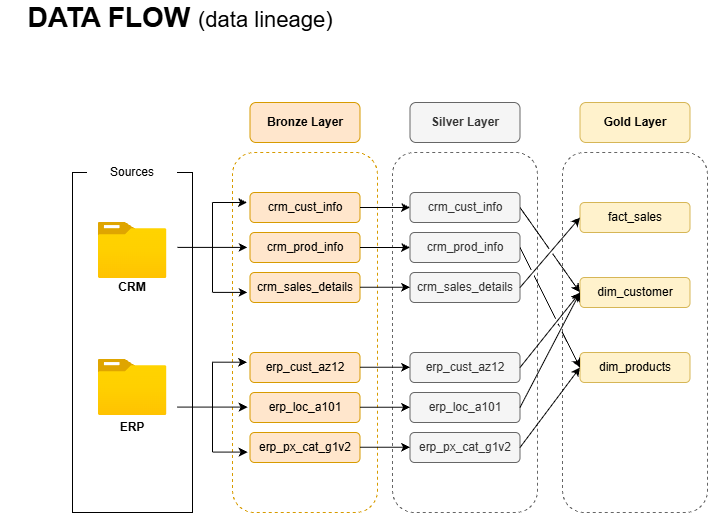

The diagram above was exported from draw.io. Its source (the exported page's mxGraphModel, read from the mxfile embedded in the PNG):
<mxGraphModel dx="1414" dy="777" grid="1" gridSize="10" guides="1" tooltips="1" connect="1" arrows="1" fold="1" page="1" pageScale="1" pageWidth="850" pageHeight="1100" math="0" shadow="0">
  <root>
    <mxCell id="0" />
    <mxCell id="1" parent="0" />
    <mxCell id="rokANHAq7NNZvAyz5Usf-1" parent="1" style="rounded=1;whiteSpace=wrap;html=1;fillColor=none;dashed=1;strokeColor=#d79b00;" value="" vertex="1">
      <mxGeometry height="360" width="145" x="268" y="200" as="geometry" />
    </mxCell>
    <mxCell id="rokANHAq7NNZvAyz5Usf-2" parent="1" style="rounded=0;whiteSpace=wrap;html=1;fillColor=none;" value="" vertex="1">
      <mxGeometry height="340" width="120" x="108" y="220" as="geometry" />
    </mxCell>
    <mxCell id="rokANHAq7NNZvAyz5Usf-3" parent="1" style="rounded=0;whiteSpace=wrap;html=1;strokeColor=none;" value="Sources" vertex="1">
      <mxGeometry height="40" width="90" x="123" y="200" as="geometry" />
    </mxCell>
    <mxCell id="rokANHAq7NNZvAyz5Usf-4" parent="1" style="rounded=1;whiteSpace=wrap;html=1;fillColor=#ffe6cc;strokeColor=#d79b00;fontStyle=1" value="Bronze Layer" vertex="1">
      <mxGeometry height="40" width="110" x="285.5" y="150" as="geometry" />
    </mxCell>
    <mxCell id="rokANHAq7NNZvAyz5Usf-9" parent="1" style="rounded=1;whiteSpace=wrap;html=1;fillColor=#ffe6cc;strokeColor=#d79b00;fontStyle=1" value="&lt;span style=&quot;font-weight: normal;&quot;&gt;crm_cust_info&lt;/span&gt;" vertex="1">
      <mxGeometry height="30" width="110" x="285.5" y="240" as="geometry" />
    </mxCell>
    <mxCell id="rokANHAq7NNZvAyz5Usf-10" parent="1" style="rounded=1;whiteSpace=wrap;html=1;fillColor=#ffe6cc;strokeColor=#d79b00;fontStyle=1" value="&lt;span style=&quot;font-weight: normal;&quot;&gt;crm_prod_info&lt;/span&gt;" vertex="1">
      <mxGeometry height="30" width="110" x="285.5" y="280" as="geometry" />
    </mxCell>
    <mxCell id="rokANHAq7NNZvAyz5Usf-11" parent="1" style="rounded=1;whiteSpace=wrap;html=1;fillColor=#ffe6cc;strokeColor=#d79b00;fontStyle=1" value="&lt;span style=&quot;font-weight: normal;&quot;&gt;crm_sales_details&lt;/span&gt;" vertex="1">
      <mxGeometry height="30" width="110" x="285.5" y="320" as="geometry" />
    </mxCell>
    <mxCell id="rokANHAq7NNZvAyz5Usf-12" parent="1" style="rounded=1;whiteSpace=wrap;html=1;fillColor=#ffe6cc;strokeColor=#d79b00;fontStyle=1" value="&lt;span style=&quot;font-weight: normal;&quot;&gt;erp_cust_az12&lt;/span&gt;" vertex="1">
      <mxGeometry height="30" width="110" x="285.5" y="400" as="geometry" />
    </mxCell>
    <mxCell id="rokANHAq7NNZvAyz5Usf-13" parent="1" style="rounded=1;whiteSpace=wrap;html=1;fillColor=#ffe6cc;strokeColor=#d79b00;fontStyle=1" value="&lt;span style=&quot;font-weight: 400;&quot;&gt;erp_loc_a101&lt;/span&gt;" vertex="1">
      <mxGeometry height="30" width="110" x="285.5" y="440" as="geometry" />
    </mxCell>
    <mxCell id="rokANHAq7NNZvAyz5Usf-14" parent="1" style="rounded=1;whiteSpace=wrap;html=1;fillColor=#ffe6cc;strokeColor=#d79b00;fontStyle=1" value="&lt;span style=&quot;font-weight: 400;&quot;&gt;erp_px_cat_g1v2&lt;/span&gt;" vertex="1">
      <mxGeometry height="30" width="110" x="285.5" y="480" as="geometry" />
    </mxCell>
    <mxCell id="rokANHAq7NNZvAyz5Usf-15" parent="1" style="image;aspect=fixed;html=1;points=[];align=center;fontSize=12;image=img/lib/azure2/general/Folder_Blank.svg;" value="" vertex="1">
      <mxGeometry height="56.00000000000001" width="69" x="133.5" y="270" as="geometry" />
    </mxCell>
    <mxCell id="rokANHAq7NNZvAyz5Usf-16" parent="1" style="image;aspect=fixed;html=1;points=[];align=center;fontSize=12;image=img/lib/azure2/general/Folder_Blank.svg;" value="" vertex="1">
      <mxGeometry height="56.00000000000001" width="69" x="133.5" y="407" as="geometry" />
    </mxCell>
    <mxCell id="rokANHAq7NNZvAyz5Usf-17" parent="1" style="text;html=1;whiteSpace=wrap;strokeColor=none;fillColor=none;align=center;verticalAlign=middle;rounded=0;fontStyle=1" value="CRM" vertex="1">
      <mxGeometry height="30" width="60" x="138" y="320" as="geometry" />
    </mxCell>
    <mxCell id="rokANHAq7NNZvAyz5Usf-18" parent="1" style="text;html=1;whiteSpace=wrap;strokeColor=none;fillColor=none;align=center;verticalAlign=middle;rounded=0;fontStyle=1" value="ERP" vertex="1">
      <mxGeometry height="30" width="60" x="138" y="460" as="geometry" />
    </mxCell>
    <mxCell id="rokANHAq7NNZvAyz5Usf-19" edge="1" parent="1" style="endArrow=classic;html=1;rounded=0;" value="">
      <mxGeometry height="50" relative="1" width="50" as="geometry">
        <mxPoint x="213" y="294.9" as="sourcePoint" />
        <mxPoint x="283" y="294.9" as="targetPoint" />
      </mxGeometry>
    </mxCell>
    <mxCell id="rokANHAq7NNZvAyz5Usf-20" edge="1" parent="1" style="endArrow=classic;html=1;rounded=0;" value="">
      <mxGeometry height="50" relative="1" width="50" as="geometry">
        <mxPoint x="248.5" y="339.9" as="sourcePoint" />
        <mxPoint x="283" y="339.9" as="targetPoint" />
      </mxGeometry>
    </mxCell>
    <mxCell id="rokANHAq7NNZvAyz5Usf-21" edge="1" parent="1" style="endArrow=classic;html=1;rounded=0;" value="">
      <mxGeometry height="50" relative="1" width="50" as="geometry">
        <mxPoint x="248" y="250" as="sourcePoint" />
        <mxPoint x="282.5" y="250" as="targetPoint" />
      </mxGeometry>
    </mxCell>
    <mxCell id="rokANHAq7NNZvAyz5Usf-22" edge="1" parent="1" style="endArrow=none;html=1;rounded=0;" value="">
      <mxGeometry height="50" relative="1" width="50" as="geometry">
        <mxPoint x="248" y="340" as="sourcePoint" />
        <mxPoint x="248" y="250" as="targetPoint" />
      </mxGeometry>
    </mxCell>
    <mxCell id="rokANHAq7NNZvAyz5Usf-25" edge="1" parent="1" style="endArrow=classic;html=1;rounded=0;" value="">
      <mxGeometry height="50" relative="1" width="50" as="geometry">
        <mxPoint x="213" y="454.60999999999996" as="sourcePoint" />
        <mxPoint x="283" y="454.60999999999996" as="targetPoint" />
      </mxGeometry>
    </mxCell>
    <mxCell id="rokANHAq7NNZvAyz5Usf-26" edge="1" parent="1" style="endArrow=classic;html=1;rounded=0;" value="">
      <mxGeometry height="50" relative="1" width="50" as="geometry">
        <mxPoint x="248.5" y="499.60999999999996" as="sourcePoint" />
        <mxPoint x="283" y="499.60999999999996" as="targetPoint" />
      </mxGeometry>
    </mxCell>
    <mxCell id="rokANHAq7NNZvAyz5Usf-27" edge="1" parent="1" style="endArrow=classic;html=1;rounded=0;" value="">
      <mxGeometry height="50" relative="1" width="50" as="geometry">
        <mxPoint x="248" y="409.71" as="sourcePoint" />
        <mxPoint x="282.5" y="409.71" as="targetPoint" />
      </mxGeometry>
    </mxCell>
    <mxCell id="rokANHAq7NNZvAyz5Usf-28" edge="1" parent="1" style="endArrow=none;html=1;rounded=0;" value="">
      <mxGeometry height="50" relative="1" width="50" as="geometry">
        <mxPoint x="248" y="499.71" as="sourcePoint" />
        <mxPoint x="248" y="409.71" as="targetPoint" />
      </mxGeometry>
    </mxCell>
    <mxCell id="r15Z48iyuv70IVP275Gh-1" parent="1" style="rounded=1;whiteSpace=wrap;html=1;fillColor=none;dashed=1;strokeColor=#666666;fontColor=#333333;" value="" vertex="1">
      <mxGeometry height="360" width="145" x="428" y="200" as="geometry" />
    </mxCell>
    <mxCell id="r15Z48iyuv70IVP275Gh-2" parent="1" style="rounded=1;whiteSpace=wrap;html=1;fillColor=#f5f5f5;strokeColor=#666666;fontStyle=1;fontColor=#333333;" value="Silver Layer" vertex="1">
      <mxGeometry height="40" width="110" x="445.5" y="150" as="geometry" />
    </mxCell>
    <mxCell id="r15Z48iyuv70IVP275Gh-3" parent="1" style="rounded=1;whiteSpace=wrap;html=1;fillColor=#f5f5f5;strokeColor=#666666;fontStyle=1;fontColor=#333333;" value="&lt;span style=&quot;font-weight: normal;&quot;&gt;crm_cust_info&lt;/span&gt;" vertex="1">
      <mxGeometry height="30" width="110" x="445.5" y="240" as="geometry" />
    </mxCell>
    <mxCell id="r15Z48iyuv70IVP275Gh-4" parent="1" style="rounded=1;whiteSpace=wrap;html=1;fillColor=#f5f5f5;strokeColor=#666666;fontStyle=1;fontColor=#333333;" value="&lt;span style=&quot;font-weight: normal;&quot;&gt;crm_prod_info&lt;/span&gt;" vertex="1">
      <mxGeometry height="30" width="110" x="445.5" y="280" as="geometry" />
    </mxCell>
    <mxCell id="r15Z48iyuv70IVP275Gh-5" parent="1" style="rounded=1;whiteSpace=wrap;html=1;fillColor=#f5f5f5;strokeColor=#666666;fontStyle=1;fontColor=#333333;" value="&lt;span style=&quot;font-weight: normal;&quot;&gt;crm_sales_details&lt;/span&gt;" vertex="1">
      <mxGeometry height="30" width="110" x="445.5" y="320" as="geometry" />
    </mxCell>
    <mxCell id="r15Z48iyuv70IVP275Gh-6" parent="1" style="rounded=1;whiteSpace=wrap;html=1;fillColor=#f5f5f5;strokeColor=#666666;fontStyle=1;fontColor=#333333;" value="&lt;span style=&quot;font-weight: normal;&quot;&gt;erp_cust_az12&lt;/span&gt;" vertex="1">
      <mxGeometry height="30" width="110" x="445.5" y="400" as="geometry" />
    </mxCell>
    <mxCell id="r15Z48iyuv70IVP275Gh-7" parent="1" style="rounded=1;whiteSpace=wrap;html=1;fillColor=#f5f5f5;strokeColor=#666666;fontStyle=1;fontColor=#333333;" value="&lt;span style=&quot;font-weight: 400;&quot;&gt;erp_loc_a101&lt;/span&gt;" vertex="1">
      <mxGeometry height="30" width="110" x="445.5" y="440" as="geometry" />
    </mxCell>
    <mxCell id="r15Z48iyuv70IVP275Gh-8" parent="1" style="rounded=1;whiteSpace=wrap;html=1;fillColor=#f5f5f5;strokeColor=#666666;fontStyle=1;fontColor=#333333;" value="&lt;span style=&quot;font-weight: 400;&quot;&gt;erp_px_cat_g1v2&lt;/span&gt;" vertex="1">
      <mxGeometry height="30" width="110" x="445.5" y="480" as="geometry" />
    </mxCell>
    <mxCell id="r15Z48iyuv70IVP275Gh-9" edge="1" parent="1" source="rokANHAq7NNZvAyz5Usf-9" style="endArrow=classic;html=1;rounded=0;entryX=0;entryY=0.5;entryDx=0;entryDy=0;exitX=1;exitY=0.5;exitDx=0;exitDy=0;" target="r15Z48iyuv70IVP275Gh-3" value="">
      <mxGeometry height="50" relative="1" width="50" as="geometry">
        <mxPoint x="395.5" y="260" as="sourcePoint" />
        <mxPoint x="445.5" y="210" as="targetPoint" />
      </mxGeometry>
    </mxCell>
    <mxCell id="r15Z48iyuv70IVP275Gh-11" edge="1" parent="1" style="endArrow=classic;html=1;rounded=0;entryX=0;entryY=0.5;entryDx=0;entryDy=0;exitX=1;exitY=0.5;exitDx=0;exitDy=0;" value="">
      <mxGeometry height="50" relative="1" width="50" as="geometry">
        <mxPoint x="395.5" y="295" as="sourcePoint" />
        <mxPoint x="445.5" y="295" as="targetPoint" />
      </mxGeometry>
    </mxCell>
    <mxCell id="r15Z48iyuv70IVP275Gh-12" edge="1" parent="1" style="endArrow=classic;html=1;rounded=0;entryX=0;entryY=0.5;entryDx=0;entryDy=0;exitX=1;exitY=0.5;exitDx=0;exitDy=0;" value="">
      <mxGeometry height="50" relative="1" width="50" as="geometry">
        <mxPoint x="395.5" y="334.76" as="sourcePoint" />
        <mxPoint x="445.5" y="334.76" as="targetPoint" />
      </mxGeometry>
    </mxCell>
    <mxCell id="r15Z48iyuv70IVP275Gh-13" edge="1" parent="1" style="endArrow=classic;html=1;rounded=0;entryX=0;entryY=0.5;entryDx=0;entryDy=0;exitX=1;exitY=0.5;exitDx=0;exitDy=0;" value="">
      <mxGeometry height="50" relative="1" width="50" as="geometry">
        <mxPoint x="395.5" y="414.76" as="sourcePoint" />
        <mxPoint x="445.5" y="414.76" as="targetPoint" />
      </mxGeometry>
    </mxCell>
    <mxCell id="r15Z48iyuv70IVP275Gh-14" edge="1" parent="1" style="endArrow=classic;html=1;rounded=0;entryX=0;entryY=0.5;entryDx=0;entryDy=0;exitX=1;exitY=0.5;exitDx=0;exitDy=0;" value="">
      <mxGeometry height="50" relative="1" width="50" as="geometry">
        <mxPoint x="395.5" y="454.76" as="sourcePoint" />
        <mxPoint x="445.5" y="454.76" as="targetPoint" />
      </mxGeometry>
    </mxCell>
    <mxCell id="r15Z48iyuv70IVP275Gh-16" edge="1" parent="1" style="endArrow=classic;html=1;rounded=0;entryX=0;entryY=0.5;entryDx=0;entryDy=0;exitX=1;exitY=0.5;exitDx=0;exitDy=0;" value="">
      <mxGeometry height="50" relative="1" width="50" as="geometry">
        <mxPoint x="395.5" y="494.76" as="sourcePoint" />
        <mxPoint x="445.5" y="494.76" as="targetPoint" />
      </mxGeometry>
    </mxCell>
    <mxCell id="Az-L1s-gKjVXmz9jYVWd-1" parent="1" style="rounded=1;whiteSpace=wrap;html=1;fillColor=none;dashed=1;strokeColor=#666666;fontColor=#333333;" value="" vertex="1">
      <mxGeometry height="360" width="145" x="598" y="200" as="geometry" />
    </mxCell>
    <mxCell id="Az-L1s-gKjVXmz9jYVWd-2" parent="1" style="rounded=1;whiteSpace=wrap;html=1;fillColor=#fff2cc;strokeColor=#d6b656;fontStyle=1;" value="Gold Layer" vertex="1">
      <mxGeometry height="40" width="110" x="615.5" y="150" as="geometry" />
    </mxCell>
    <mxCell id="Az-L1s-gKjVXmz9jYVWd-3" parent="1" style="rounded=1;whiteSpace=wrap;html=1;fillColor=#fff2cc;strokeColor=#d6b656;fontStyle=1;" value="&lt;span style=&quot;font-weight: normal;&quot;&gt;dim_customer&lt;/span&gt;" vertex="1">
      <mxGeometry height="30" width="110" x="615.5" y="325" as="geometry" />
    </mxCell>
    <mxCell id="Az-L1s-gKjVXmz9jYVWd-4" parent="1" style="rounded=1;whiteSpace=wrap;html=1;fillColor=#fff2cc;strokeColor=#d6b656;fontStyle=1;" value="&lt;span style=&quot;font-weight: normal;&quot;&gt;dim_products&lt;/span&gt;" vertex="1">
      <mxGeometry height="30" width="110" x="615.5" y="400" as="geometry" />
    </mxCell>
    <mxCell id="Az-L1s-gKjVXmz9jYVWd-5" parent="1" style="rounded=1;whiteSpace=wrap;html=1;fillColor=#fff2cc;strokeColor=#d6b656;fontStyle=1;" value="&lt;span style=&quot;font-weight: normal;&quot;&gt;fact_sales&lt;/span&gt;" vertex="1">
      <mxGeometry height="30" width="110" x="615.5" y="250" as="geometry" />
    </mxCell>
    <mxCell id="Az-L1s-gKjVXmz9jYVWd-12" edge="1" parent="1" source="r15Z48iyuv70IVP275Gh-5" style="endArrow=classic;html=1;rounded=0;exitX=1;exitY=0.5;exitDx=0;exitDy=0;entryX=0;entryY=0.5;entryDx=0;entryDy=0;jumpStyle=gap;" target="Az-L1s-gKjVXmz9jYVWd-5" value="">
      <mxGeometry height="50" relative="1" width="50" as="geometry">
        <mxPoint x="565.5" y="360" as="sourcePoint" />
        <mxPoint x="615.5" y="310" as="targetPoint" />
      </mxGeometry>
    </mxCell>
    <mxCell id="Az-L1s-gKjVXmz9jYVWd-13" edge="1" parent="1" source="r15Z48iyuv70IVP275Gh-3" style="endArrow=classic;html=1;rounded=0;exitX=1;exitY=0.5;exitDx=0;exitDy=0;entryX=0;entryY=0.5;entryDx=0;entryDy=0;jumpStyle=gap;" target="Az-L1s-gKjVXmz9jYVWd-3" value="">
      <mxGeometry height="50" relative="1" width="50" as="geometry">
        <mxPoint x="668" y="420" as="sourcePoint" />
        <mxPoint x="728" y="350" as="targetPoint" />
      </mxGeometry>
    </mxCell>
    <mxCell id="Az-L1s-gKjVXmz9jYVWd-14" edge="1" parent="1" source="r15Z48iyuv70IVP275Gh-6" style="endArrow=classic;html=1;rounded=0;exitX=1;exitY=0.5;exitDx=0;exitDy=0;entryX=0;entryY=0.5;entryDx=0;entryDy=0;jumpStyle=gap;" target="Az-L1s-gKjVXmz9jYVWd-3" value="">
      <mxGeometry height="50" relative="1" width="50" as="geometry">
        <mxPoint x="608" y="500" as="sourcePoint" />
        <mxPoint x="668" y="430" as="targetPoint" />
      </mxGeometry>
    </mxCell>
    <mxCell id="Az-L1s-gKjVXmz9jYVWd-15" edge="1" parent="1" source="r15Z48iyuv70IVP275Gh-7" style="endArrow=classic;html=1;rounded=0;exitX=1;exitY=0.5;exitDx=0;exitDy=0;entryX=0;entryY=0.5;entryDx=0;entryDy=0;jumpStyle=gap;" target="Az-L1s-gKjVXmz9jYVWd-3" value="">
      <mxGeometry height="50" relative="1" width="50" as="geometry">
        <mxPoint x="648" y="540" as="sourcePoint" />
        <mxPoint x="708" y="470" as="targetPoint" />
      </mxGeometry>
    </mxCell>
    <mxCell id="Az-L1s-gKjVXmz9jYVWd-16" edge="1" parent="1" source="r15Z48iyuv70IVP275Gh-4" style="endArrow=classic;html=1;rounded=0;exitX=1;exitY=0.5;exitDx=0;exitDy=0;entryX=0;entryY=0.5;entryDx=0;entryDy=0;jumpStyle=gap;" target="Az-L1s-gKjVXmz9jYVWd-4" value="">
      <mxGeometry height="50" relative="1" width="50" as="geometry">
        <mxPoint x="778" y="480" as="sourcePoint" />
        <mxPoint x="838" y="410" as="targetPoint" />
      </mxGeometry>
    </mxCell>
    <mxCell id="Az-L1s-gKjVXmz9jYVWd-17" edge="1" parent="1" source="r15Z48iyuv70IVP275Gh-8" style="endArrow=classic;html=1;rounded=0;exitX=1;exitY=0.5;exitDx=0;exitDy=0;entryX=0;entryY=0.5;entryDx=0;entryDy=0;jumpStyle=gap;" target="Az-L1s-gKjVXmz9jYVWd-4" value="">
      <mxGeometry height="50" relative="1" width="50" as="geometry">
        <mxPoint x="808" y="510" as="sourcePoint" />
        <mxPoint x="868" y="440" as="targetPoint" />
      </mxGeometry>
    </mxCell>
    <mxCell id="Az-L1s-gKjVXmz9jYVWd-18" parent="1" style="text;html=1;whiteSpace=wrap;strokeColor=none;fillColor=none;align=center;verticalAlign=middle;rounded=0;fontSize=28;" value="&lt;b&gt;DATA FLOW&amp;nbsp;&lt;/b&gt;&lt;font style=&quot;font-size: 22px;&quot;&gt;(data lineage)&lt;/font&gt;" vertex="1">
      <mxGeometry height="30" width="360" x="35.5" y="50" as="geometry" />
    </mxCell>
  </root>
</mxGraphModel>